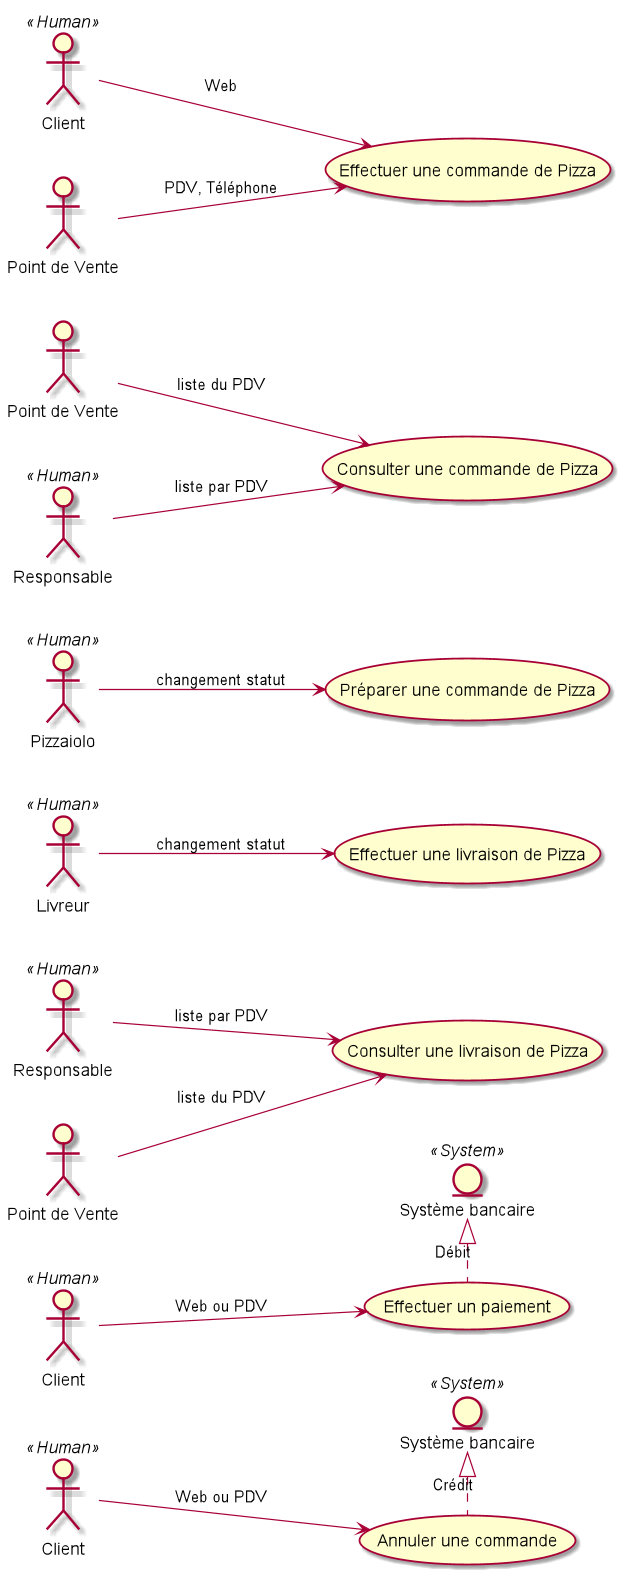

The diagram above was rendered by PlantUML. Its source (embedded in the PNG):
@startuml
skinparam sequenceReferenceBorderColor blue
skinparam sequenceReferenceBackgroundColor red
left to right direction

actor Client << Human >> as C1
actor Client << Human >> as C2
actor Client << Human >> as C3
actor Responsable << Human >> as R1
actor Responsable << Human >> as R2
entity "Système bancaire" << System >> as Bank1
entity "Système bancaire" << System >> as Bank2
actor Livreur << Human >>
actor Pizzaiolo << Human >>
actor "Point de Vente" as PDV1
actor "Point de Vente" as PDV2
actor "Point de Vente" as PDV3

C1 -[hidden] PDV1
PDV1 -[hidden] PDV2
PDV2 -[hidden] R1
R1 -[hidden] Pizzaiolo
Pizzaiolo -[hidden] Livreur
Livreur -[hidden] R2
R2 -[hidden] PDV3
PDV3 -[hidden] C2
C2 -[hidden] C3

(Effectuer une commande de Pizza) as (setOrder)
C1 --> (setOrder) : Web
PDV1 --> (setOrder) : PDV, Téléphone

(Consulter une commande de Pizza) as (getOrder)
PDV2 --> (getOrder) : (liste du PDV)
R1 --> (getOrder) : liste par PDV

(Préparer une commande de Pizza) as (setPrepare)
Pizzaiolo --> (setPrepare) : changement statut

(Effectuer une livraison de Pizza) as (setDelivery)
Livreur --> (setDelivery) : changement statut

(Consulter une livraison de Pizza) as (getDelivery)
R2 --> (getDelivery) : (liste par PDV)
PDV3 --> (getDelivery) : (liste du PDV)

(Effectuer un paiement) as (setPayment)
C2 --> (setPayment) : Web ou PDV
Bank1 <|. (setPayment) : Débit

(Annuler une commande) as (delOrder)
C3 --> (delOrder) : Web ou PDV
Bank2 <|. (delOrder) : Crédit

@enduml